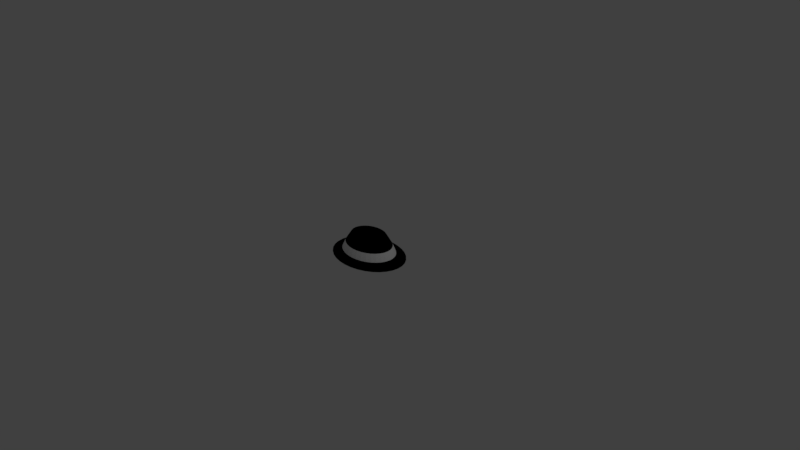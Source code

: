 # Source: gangsterHat.blend  (saved by Blender 2.79.0; exported with 4.5.12 LTS)
import bpy
from mathutils import Matrix  # noqa: F401  (used for matrix-valued properties, if any)

bpy.ops.wm.read_factory_settings(use_empty=True)
scene = bpy.context.scene
scene.name = 'Scene'

# ---- collections
col_collection_1 = bpy.data.collections.new('Collection 1'); scene.collection.children.link(col_collection_1)

# ---- materials (node trees are filled in below, after node groups)
mat_material_001 = bpy.data.materials.new('Material.001')
mat_material_001.alpha_threshold = 0.0
mat_material_001.use_transparent_shadow = False
mat_material_001.diffuse_color = (0.0, 0.0, 0.0, 1.0)
mat_material_001.roughness = 0.5
mat_material_002 = bpy.data.materials.new('Material.002')
mat_material_002.alpha_threshold = 0.0
mat_material_002.use_transparent_shadow = False
mat_material_002.diffuse_color = (1.0, 1.0, 1.0, 1.0)
mat_material_002.roughness = 0.5

# ---- material node trees

# ---- world
world_world = bpy.data.worlds.new('World'); scene.world = world_world
world_world.color = (0.05088, 0.05088, 0.05088)
world_world.use_sun_shadow = False
world_world.sun_shadow_jitter_overblur = 0.0
world_world.cycles.sampling_method = 'MANUAL'

# ---- cameras
cam_camera = bpy.data.cameras.new('Camera')
cam_camera.clip_end = 100.0
cam_camera.lens = 35.0
cam_camera.sensor_width = 32.0
cam_camera.sensor_height = 18.0
cam_camera.ortho_scale = 7.314
cam_camera.dof.focus_distance = 0.0
cam_camera.dof.aperture_fstop = 128.0

# ---- lights
light_lamp = bpy.data.lights.new('Lamp', 'POINT')
light_lamp.transmission_factor = 0.0
light_lamp.cutoff_distance = 30.0
light_lamp.energy = 100.0
light_lamp.shadow_buffer_clip_start = 1.001
light_lamp.shadow_soft_size = 0.1
light_lamp.shadow_maximum_resolution = 0.006
light_lamp.use_absolute_resolution = True

# ---- meshes
me_circle = bpy.data.meshes.new('Circle')
me_circle.from_pydata([(0.0, 1.0, 0.0), (-0.1951, 0.9808, 0.0), (-0.3827, 0.9239, 0.0), (-0.5556, 0.8315, 0.0), (-0.7071, 0.7071, 0.0), (-0.8315, 0.5556, 0.0), (-0.9239, 0.3827, 0.0), (-0.9808, 0.1951, 0.0), (-1.0, 7.55e-08, 0.0), (-0.9808, -0.1951, 0.0), (-0.9239, -0.3827, 0.0), (-0.8315, -0.5556, 0.0), (-0.7071, -0.7071, 0.0), (-0.5556, -0.8315, 0.0), (-0.3827, -0.9239, 0.0), (-0.1951, -0.9808, 0.0), (3.258e-07, -1.0, 0.0), (0.1951, -0.9808, 0.0), (0.3827, -0.9239, 0.0), (0.5556, -0.8315, 0.0), (0.7071, -0.7071, 0.0), (0.8315, -0.5556, 0.0), (0.9239, -0.3827, 0.0), (0.9808, -0.1951, 0.0), (1.0, 9.656e-07, 0.0), (0.9808, 0.1951, 0.0), (0.9239, 0.3827, 0.0), (0.8315, 0.5556, 0.0), (0.7071, 0.7071, 0.0), (0.5556, 0.8315, 0.0), (0.3827, 0.9239, 0.0), (0.1951, 0.9808, 0.0), (0.0, 1.0, 0.01208), (-0.1951, 0.9808, 0.01208), (-0.3827, 0.9239, 0.01208), (-0.5556, 0.8315, 0.01208), (-0.7071, 0.7071, 0.01208), (-0.8315, 0.5556, 0.01208), (-0.9239, 0.3827, 0.01208), (-0.9808, 0.1951, 0.01208), (-1.0, 7.55e-08, 0.01208), (-0.9808, -0.1951, 0.01208), (-0.9239, -0.3827, 0.01208), (-0.8315, -0.5556, 0.01208), (-0.7071, -0.7071, 0.01208), (-0.5556, -0.8315, 0.01208), (-0.3827, -0.9239, 0.01208), (-0.1951, -0.9808, 0.01208), (3.258e-07, -1.0, 0.01208), (0.1951, -0.9808, 0.01208), (0.3827, -0.9239, 0.01208), (0.5556, -0.8315, 0.01208), (0.7071, -0.7071, 0.01208), (0.8315, -0.5556, 0.01208), (0.9239, -0.3827, 0.01208), (0.9808, -0.1951, 0.01208), (1.0, 9.656e-07, 0.01208), (0.9808, 0.1951, 0.01208), (0.9239, 0.3827, 0.01208), (0.8315, 0.5556, 0.01208), (0.7071, 0.7071, 0.01208), (0.5556, 0.8315, 0.01208), (0.3827, 0.9239, 0.01208), (0.1951, 0.9808, 0.01208), (-4.727e-09, 0.9602, 0.02821), (-0.1873, 0.9417, 0.02821), (-0.3675, 0.8871, 0.02821), (-0.5335, 0.7984, 0.02821), (-0.679, 0.679, 0.02821), (-0.7984, 0.5335, 0.02821), (-0.8871, 0.3675, 0.02821), (-0.9417, 0.1873, 0.02821), (-0.9602, 8.384e-08, 0.02821), (-0.9417, -0.1873, 0.02821), (-0.8871, -0.3675, 0.02821), (-0.7984, -0.5335, 0.02821), (-0.679, -0.679, 0.02821), (-0.5335, -0.7984, 0.02821), (-0.3675, -0.8871, 0.02821), (-0.1873, -0.9417, 0.02821), (3.081e-07, -0.9602, 0.02821), (0.1873, -0.9417, 0.02821), (0.3675, -0.8871, 0.02821), (0.5335, -0.7984, 0.02821), (0.679, -0.679, 0.02821), (0.7984, -0.5335, 0.02821), (0.8871, -0.3674, 0.02821), (0.9417, -0.1873, 0.02821), (0.9602, 9.385e-07, 0.02821), (0.9417, 0.1873, 0.02821), (0.8871, 0.3675, 0.02821), (0.7984, 0.5335, 0.02821), (0.679, 0.679, 0.02821), (0.5335, 0.7984, 0.02821), (0.3674, 0.8871, 0.02821), (0.1873, 0.9417, 0.02821), (-1.081e-08, 0.8405, 0.04506), (-0.164, 0.8244, 0.04506), (-0.3217, 0.7766, 0.04506), (-0.467, 0.6989, 0.04506), (-0.5943, 0.5943, 0.04506), (-0.6989, 0.467, 0.04506), (-0.7766, 0.3217, 0.04506), (-0.8244, 0.164, 0.04506), (-0.8405, 1.126e-07, 0.04506), (-0.8244, -0.164, 0.04506), (-0.7766, -0.3217, 0.04506), (-0.6989, -0.467, 0.04506), (-0.5943, -0.5943, 0.04506), (-0.467, -0.6989, 0.04506), (-0.3217, -0.7766, 0.04506), (-0.164, -0.8244, 0.04506), (2.631e-07, -0.8405, 0.04506), (0.164, -0.8244, 0.04506), (0.3217, -0.7766, 0.04506), (0.467, -0.6989, 0.04506), (0.5943, -0.5943, 0.04506), (0.6989, -0.467, 0.04506), (0.7766, -0.3217, 0.04506), (0.8244, -0.164, 0.04506), (0.8405, 8.608e-07, 0.04506), (0.8244, 0.164, 0.04506), (0.7766, 0.3217, 0.04506), (0.6989, 0.467, 0.04506), (0.5943, 0.5943, 0.04506), (0.467, 0.6989, 0.04506), (0.3217, 0.7766, 0.04506), (0.164, 0.8244, 0.04506), (-2.768e-08, 0.7347, 0.06346), (-0.1433, 0.7206, 0.06346), (-0.2812, 0.6788, 0.06346), (-0.4082, 0.6109, 0.06346), (-0.5195, 0.5195, 0.06346), (-0.6109, 0.4082, 0.06346), (-0.6788, 0.2812, 0.06346), (-0.7206, 0.1433, 0.06346), (-0.7347, 1.36e-07, 0.06346), (-0.7206, -0.1433, 0.06346), (-0.6788, -0.2812, 0.06346), (-0.6109, -0.4082, 0.06346), (-0.5195, -0.5195, 0.06346), (-0.4082, -0.6109, 0.06346), (-0.2812, -0.6788, 0.06346), (-0.1433, -0.7206, 0.06346), (2.117e-07, -0.7347, 0.06346), (0.1433, -0.7206, 0.06346), (0.2812, -0.6788, 0.06346), (0.4082, -0.6109, 0.06346), (0.5195, -0.5195, 0.06346), (0.6109, -0.4082, 0.06346), (0.6788, -0.2812, 0.06346), (0.7206, -0.1433, 0.06346), (0.7347, 7.899e-07, 0.06346), (0.7206, 0.1433, 0.06346), (0.6788, 0.2812, 0.06346), (0.6109, 0.4082, 0.06346), (0.5195, 0.5195, 0.06346), (0.4082, 0.6109, 0.06346), (0.2812, 0.6788, 0.06346), (0.1433, 0.7206, 0.06346), (-3.626e-08, 0.6418, 0.1656), (-0.1252, 0.6294, 0.1656), (-0.2456, 0.5929, 0.1656), (-0.3565, 0.5336, 0.1656), (-0.4538, 0.4538, 0.1656), (-0.5336, 0.3565, 0.1656), (-0.5929, 0.2456, 0.1656), (-0.6294, 0.1252, 0.1656), (-0.6418, 1.588e-07, 0.1656), (-0.6294, -0.1252, 0.1656), (-0.5929, -0.2456, 0.1656), (-0.5336, -0.3565, 0.1656), (-0.4538, -0.4538, 0.1656), (-0.3565, -0.5336, 0.1656), (-0.2456, -0.5929, 0.1656), (-0.1252, -0.6294, 0.1656), (1.729e-07, -0.6418, 0.1656), (0.1252, -0.6294, 0.1656), (0.2456, -0.5929, 0.1656), (0.3565, -0.5336, 0.1656), (0.4538, -0.4538, 0.1656), (0.5336, -0.3565, 0.1656), (0.5929, -0.2456, 0.1656), (0.6294, -0.1252, 0.1656), (0.6418, 7.301e-07, 0.1656), (0.6294, 0.1252, 0.1656), (0.5929, 0.2456, 0.1656), (0.5336, 0.3565, 0.1656), (0.4538, 0.4538, 0.1656), (0.3565, 0.5336, 0.1656), (0.2456, 0.5929, 0.1656), (0.1252, 0.6294, 0.1656), (-4.581e-08, 0.4822, 0.2894), (-0.09408, 0.473, 0.2894), (-0.1845, 0.4455, 0.2894), (-0.2679, 0.401, 0.2894), (-0.341, 0.341, 0.2894), (-0.401, 0.2679, 0.2894), (-0.4455, 0.1845, 0.2894), (-0.473, 0.09408, 0.2894), (-0.4822, 1.948e-07, 0.2894), (-0.473, -0.09408, 0.2894), (-0.4455, -0.1845, 0.2894), (-0.401, -0.2679, 0.2894), (-0.341, -0.341, 0.2894), (-0.2679, -0.401, 0.2894), (-0.1845, -0.4455, 0.2894), (-0.09408, -0.473, 0.2894), (1.113e-07, -0.4822, 0.2894), (0.09408, -0.473, 0.2894), (0.1845, -0.4455, 0.2894), (0.2679, -0.401, 0.2894), (0.341, -0.341, 0.2894), (0.401, -0.2679, 0.2894), (0.4455, -0.1845, 0.2894), (0.473, -0.09408, 0.2894), (0.4822, 6.24e-07, 0.2894), (0.473, 0.09408, 0.2894), (0.4455, 0.1845, 0.2894), (0.401, 0.2679, 0.2894), (0.341, 0.341, 0.2894), (0.2679, 0.401, 0.2894), (0.1845, 0.4455, 0.2894), (0.09408, 0.473, 0.2894), (-9.81e-08, -0.02329, 0.2894), (0.004543, -0.02284, 0.2894), (0.008912, -0.02152, 0.2894), (0.01294, -0.01936, 0.2894), (0.01647, -0.01647, 0.2894), (0.01936, -0.01294, 0.2894), (0.02152, -0.008912, 0.2894), (0.02284, -0.004543, 0.2894), (0.02329, 3.118e-07, 0.2894), (0.02284, 0.004544, 0.2894), (0.02152, 0.008913, 0.2894), (0.01936, 0.01294, 0.2894), (0.01647, 0.01647, 0.2894), (0.01294, 0.01936, 0.2894), (0.008912, 0.02152, 0.2894), (0.004543, 0.02284, 0.2894), (-1.057e-07, 0.02329, 0.2894), (-0.004544, 0.02284, 0.2894), (-0.008912, 0.02152, 0.2894), (-0.01294, 0.01936, 0.2894), (-0.01647, 0.01647, 0.2894), (-0.01936, 0.01294, 0.2894), (-0.02152, 0.008913, 0.2894), (-0.02284, 0.004544, 0.2894), (-0.02329, 2.911e-07, 0.2894), (-0.02284, -0.004543, 0.2894), (-0.02152, -0.008912, 0.2894), (-0.01936, -0.01294, 0.2894), (-0.01647, -0.01647, 0.2894), (-0.01294, -0.01936, 0.2894), (-0.008912, -0.02152, 0.2894), (-0.004543, -0.02284, 0.2894)], [], [(0, 31, 30, 29, 28, 27, 26, 25, 24, 23, 22, 21, 20, 19, 18, 17, 16, 15, 14, 13, 12, 11, 10, 9, 8, 7, 6, 5, 4, 3, 2, 1), (55, 56, 88, 87), (1, 2, 34, 33), (28, 29, 61, 60), (15, 16, 48, 47), (2, 3, 35, 34), (29, 30, 62, 61), (16, 17, 49, 48), (3, 4, 36, 35), (30, 31, 63, 62), (17, 18, 50, 49), (4, 5, 37, 36), (31, 0, 32, 63), (18, 19, 51, 50), (5, 6, 38, 37), (19, 20, 52, 51), (6, 7, 39, 38), (20, 21, 53, 52), (7, 8, 40, 39), (21, 22, 54, 53), (8, 9, 41, 40), (22, 23, 55, 54), (9, 10, 42, 41), (23, 24, 56, 55), (10, 11, 43, 42), (24, 25, 57, 56), (11, 12, 44, 43), (25, 26, 58, 57), (12, 13, 45, 44), (26, 27, 59, 58), (13, 14, 46, 45), (0, 1, 33, 32), (27, 28, 60, 59), (14, 15, 47, 46), (90, 91, 123, 122), (42, 43, 75, 74), (56, 57, 89, 88), (43, 44, 76, 75), (57, 58, 90, 89), (44, 45, 77, 76), (58, 59, 91, 90), (45, 46, 78, 77), (32, 33, 65, 64), (59, 60, 92, 91), (46, 47, 79, 78), (33, 34, 66, 65), (60, 61, 93, 92), (47, 48, 80, 79), (34, 35, 67, 66), (61, 62, 94, 93), (48, 49, 81, 80), (35, 36, 68, 67), (62, 63, 95, 94), (49, 50, 82, 81), (36, 37, 69, 68), (63, 32, 64, 95), (50, 51, 83, 82), (37, 38, 70, 69), (51, 52, 84, 83), (38, 39, 71, 70), (52, 53, 85, 84), (39, 40, 72, 71), (53, 54, 86, 85), (40, 41, 73, 72), (54, 55, 87, 86), (41, 42, 74, 73), (98, 99, 131, 130), (77, 78, 110, 109), (64, 65, 97, 96), (91, 92, 124, 123), (78, 79, 111, 110), (65, 66, 98, 97), (92, 93, 125, 124), (79, 80, 112, 111), (66, 67, 99, 98), (93, 94, 126, 125), (80, 81, 113, 112), (67, 68, 100, 99), (94, 95, 127, 126), (81, 82, 114, 113), (68, 69, 101, 100), (95, 64, 96, 127), (82, 83, 115, 114), (69, 70, 102, 101), (83, 84, 116, 115), (70, 71, 103, 102), (84, 85, 117, 116), (71, 72, 104, 103), (85, 86, 118, 117), (72, 73, 105, 104), (86, 87, 119, 118), (73, 74, 106, 105), (87, 88, 120, 119), (74, 75, 107, 106), (88, 89, 121, 120), (75, 76, 108, 107), (89, 90, 122, 121), (76, 77, 109, 108), (133, 134, 166, 165), (125, 126, 158, 157), (112, 113, 145, 144), (99, 100, 132, 131), (126, 127, 159, 158), (113, 114, 146, 145), (100, 101, 133, 132), (127, 96, 128, 159), (114, 115, 147, 146), (101, 102, 134, 133), (115, 116, 148, 147), (102, 103, 135, 134), (116, 117, 149, 148), (103, 104, 136, 135), (117, 118, 150, 149), (104, 105, 137, 136), (118, 119, 151, 150), (105, 106, 138, 137), (119, 120, 152, 151), (106, 107, 139, 138), (120, 121, 153, 152), (107, 108, 140, 139), (121, 122, 154, 153), (108, 109, 141, 140), (122, 123, 155, 154), (109, 110, 142, 141), (96, 97, 129, 128), (123, 124, 156, 155), (110, 111, 143, 142), (97, 98, 130, 129), (124, 125, 157, 156), (111, 112, 144, 143), (168, 169, 201, 200), (147, 148, 180, 179), (134, 135, 167, 166), (148, 149, 181, 180), (135, 136, 168, 167), (149, 150, 182, 181), (136, 137, 169, 168), (150, 151, 183, 182), (137, 138, 170, 169), (151, 152, 184, 183), (138, 139, 171, 170), (152, 153, 185, 184), (139, 140, 172, 171), (153, 154, 186, 185), (140, 141, 173, 172), (154, 155, 187, 186), (141, 142, 174, 173), (128, 129, 161, 160), (155, 156, 188, 187), (142, 143, 175, 174), (129, 130, 162, 161), (156, 157, 189, 188), (143, 144, 176, 175), (130, 131, 163, 162), (157, 158, 190, 189), (144, 145, 177, 176), (131, 132, 164, 163), (158, 159, 191, 190), (145, 146, 178, 177), (132, 133, 165, 164), (159, 128, 160, 191), (146, 147, 179, 178), (203, 204, 236, 235), (182, 183, 215, 214), (169, 170, 202, 201), (183, 184, 216, 215), (170, 171, 203, 202), (184, 185, 217, 216), (171, 172, 204, 203), (185, 186, 218, 217), (172, 173, 205, 204), (186, 187, 219, 218), (173, 174, 206, 205), (160, 161, 193, 192), (187, 188, 220, 219), (174, 175, 207, 206), (161, 162, 194, 193), (188, 189, 221, 220), (175, 176, 208, 207), (162, 163, 195, 194), (189, 190, 222, 221), (176, 177, 209, 208), (163, 164, 196, 195), (190, 191, 223, 222), (177, 178, 210, 209), (164, 165, 197, 196), (191, 160, 192, 223), (178, 179, 211, 210), (165, 166, 198, 197), (179, 180, 212, 211), (166, 167, 199, 198), (180, 181, 213, 212), (167, 168, 200, 199), (181, 182, 214, 213), (224, 225, 226, 227, 228, 229, 230, 231, 232, 233, 234, 235, 236, 237, 238, 239, 240, 241, 242, 243, 244, 245, 246, 247, 248, 249, 250, 251, 252, 253, 254, 255), (217, 218, 250, 249), (204, 205, 237, 236), (218, 219, 251, 250), (205, 206, 238, 237), (192, 193, 225, 224), (219, 220, 252, 251), (206, 207, 239, 238), (193, 194, 226, 225), (220, 221, 253, 252), (207, 208, 240, 239), (194, 195, 227, 226), (221, 222, 254, 253), (208, 209, 241, 240), (195, 196, 228, 227), (222, 223, 255, 254), (209, 210, 242, 241), (196, 197, 229, 228), (223, 192, 224, 255), (210, 211, 243, 242), (197, 198, 230, 229), (211, 212, 244, 243), (198, 199, 231, 230), (212, 213, 245, 244), (199, 200, 232, 231), (213, 214, 246, 245), (200, 201, 233, 232), (214, 215, 247, 246), (201, 202, 234, 233), (215, 216, 248, 247), (202, 203, 235, 234), (216, 217, 249, 248)])
me_circle.polygons.foreach_set('material_index', [0, 0, 0, 0, 0, 0, 0, 0, 0, 0, 0, 0, 0, 0, 0, 0, 0, 0, 0, 0, 0, 0, 0, 0, 0, 0, 0, 0, 0, 0, 0, 0, 0, 0, 0, 0, 0, 0, 0, 0, 0, 0, 0, 0, 0, 0, 0, 0, 0, 0, 0, 0, 0, 0, 0, 0, 0, 0, 0, 0, 0, 0, 0, 0, 0, 0, 0, 0, 0, 0, 0, 0, 0, 0, 0, 0, 0, 0, 0, 0, 0, 0, 0, 0, 0, 0, 0, 0, 0, 0, 0, 0, 0, 0, 0, 0, 0, 0, 1, 0, 0, 0, 0, 0, 0, 0, 0, 0, 0, 0, 0, 0, 0, 0, 0, 0, 0, 0, 0, 0, 0, 0, 0, 0, 0, 0, 0, 0, 0, 0, 0, 1, 1, 1, 1, 1, 1, 1, 1, 1, 1, 1, 1, 1, 1, 1, 1, 1, 1, 1, 1, 1, 1, 1, 1, 1, 1, 1, 1, 1, 1, 1, 0, 0, 0, 0, 0, 0, 0, 0, 0, 0, 0, 0, 0, 0, 0, 0, 0, 0, 0, 0, 0, 0, 0, 0, 0, 0, 0, 0, 0, 0, 0, 0, 0, 0, 0, 0, 0, 0, 0, 0, 0, 0, 0, 0, 0, 0, 0, 0, 0, 0, 0, 0, 0, 0, 0, 0, 0, 0, 0, 0, 0, 0, 0, 0])
me_circle.materials.append(mat_material_001)
me_circle.materials.append(mat_material_002)
me_circle.use_remesh_preserve_volume = False
me_circle.use_remesh_preserve_attributes = False
me_circle.use_mirror_vertex_groups = False
me_circle.update()

# ---- objects
ob_circle = bpy.data.objects.new('Circle', me_circle)
ob_lamp = bpy.data.objects.new('Lamp', light_lamp)
ob_camera = bpy.data.objects.new('Camera', cam_camera)

# ---- transforms, parenting, visibility, modifiers, constraints
ob_circle.location = (0.0, 0.0, 0.0)
ob_circle.scale = (0.5384, 0.4113, 1.0)
ob_circle.lineart.crease_threshold = 0.0
ob_lamp.location = (4.076, 1.005, 5.904)
ob_lamp.rotation_euler = (0.6503, 0.05522, 1.866)
ob_lamp.lock_rotations_4d = False
ob_lamp.empty_display_type = 'ARROWS'
ob_lamp.color = (0.0, 0.0, 0.0, 0.0)
ob_lamp.lineart.crease_threshold = 0.0
ob_camera.location = (7.481, -6.508, 5.344)
ob_camera.rotation_euler = (1.109, 0.0, 0.8149)
ob_camera.lock_rotations_4d = False
ob_camera.empty_display_type = 'ARROWS'
ob_camera.color = (0.0, 0.0, 0.0, 0.0)
ob_camera.display_type = 'WIRE'
ob_camera.lineart.crease_threshold = 0.0

# ---- collection membership
col_collection_1.objects.link(ob_circle)
col_collection_1.objects.link(ob_lamp)
col_collection_1.objects.link(ob_camera)

# ---- scene / render settings (as saved in the file)
scene.camera = ob_camera
scene.frame_start = 1; scene.frame_end = 250; scene.frame_set(1)
scene.render.engine = 'BLENDER_EEVEE_NEXT'
scene.render.resolution_percentage = 50
scene.render.dither_intensity = 0.0
scene.cycles.use_denoising = False
scene.cycles.samples = 128
scene.cycles.sampling_pattern = 'TABULATED_SOBOL'
scene.cycles.use_adaptive_sampling = False
scene.cycles.use_light_tree = False
scene.cycles.blur_glossy = 0.0
scene.cycles.sample_clamp_indirect = 0.0
scene.view_settings.view_transform = 'Standard'
bpy.context.view_layer.update()
